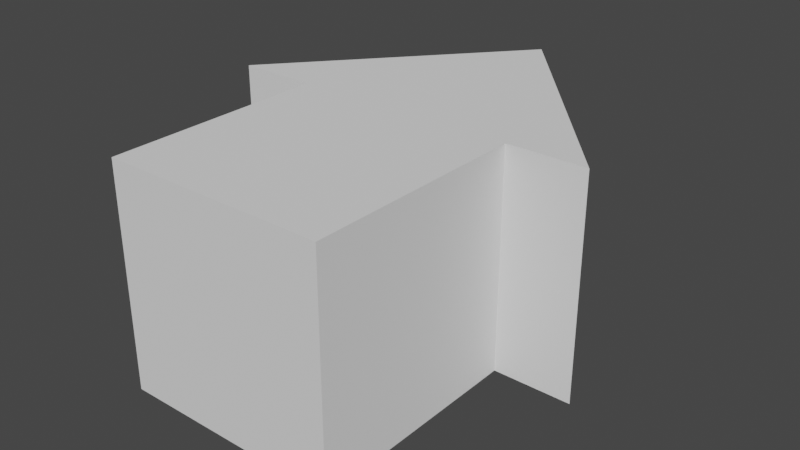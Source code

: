 # Source: 3DArrow.blend  (saved by Blender 2.80.75; exported with 4.5.12 LTS)
import bpy
from mathutils import Matrix  # noqa: F401  (used for matrix-valued properties, if any)

bpy.ops.wm.read_factory_settings(use_empty=True)
scene = bpy.context.scene
scene.name = 'Scene'

# ---- collections
col_collection = bpy.data.collections.new('Collection'); scene.collection.children.link(col_collection)

# ---- world
world_world = bpy.data.worlds.new('World'); scene.world = world_world
world_world.use_nodes = True; world_world.node_tree.nodes.clear()
_N = world_world.node_tree.nodes; _L = world_world.node_tree.links
n0 = _N.new('ShaderNodeOutputWorld'); n0.name = 'World Output'; n0.location = (300, 300)
n1 = _N.new('ShaderNodeBackground'); n1.name = 'Background'; n1.location = (10, 300)
n1.inputs[0].default_value = (0.05088, 0.05088, 0.05088, 1.0)
_L.new(n1.outputs[0], n0.inputs[0])
n0.is_active_output = True
world_world.color = (0.05088, 0.05088, 0.05088)
world_world.use_sun_shadow = False
world_world.sun_shadow_jitter_overblur = 0.0

# ---- meshes
me_cube = bpy.data.meshes.new('Cube')
me_cube.from_pydata([(-1.0, -2.0, -1.0), (-1.0, -2.0, 1.0), (-1.0, 0.0, -1.0), (-1.0, 0.0, 1.0), (1.0, -2.0, -1.0), (1.0, -2.0, 1.0), (1.0, 0.0, -1.0), (1.0, 0.0, 1.0)], [], [(0, 1, 3, 2), (2, 3, 7, 6), (6, 7, 5, 4), (4, 5, 1, 0), (2, 6, 4, 0), (7, 3, 1, 5)])
_uv = me_cube.uv_layers.new(name='UVMap')
_uv.uv.foreach_set('vector', [0.375, 0.0, 0.625, 0.0, 0.625, 0.25, 0.375, 0.25, 0.375, 0.25, 0.625, 0.25, 0.625, 0.5, 0.375, 0.5, 0.375, 0.5, 0.625, 0.5, 0.625, 0.75, 0.375, 0.75, 0.375, 0.75, 0.625, 0.75, 0.625, 1.0, 0.375, 1.0, 0.125, 0.5, 0.375, 0.5, 0.375, 0.75, 0.125, 0.75, 0.625, 0.5, 0.875, 0.5, 0.875, 0.75, 0.625, 0.75])
me_cube.use_remesh_preserve_volume = False
me_cube.use_remesh_preserve_attributes = False
me_cube.use_mirror_vertex_groups = False
me_cube.update()
me_cube_001 = bpy.data.meshes.new('Cube.001')
me_cube_001.from_pydata([(-1.712, 0.0, -1.0), (-1.712, 0.0, 1.0), (0.0, 2.0, -1.0), (0.0, 2.0, 1.0), (1.712, 0.0, -1.0), (1.712, 0.0, 1.0)], [], [(0, 1, 3, 2), (2, 3, 5, 4), (4, 5, 1, 0), (2, 4, 0), (3, 1, 5)])
_uv = me_cube_001.uv_layers.new(name='UVMap')
_uv.uv.foreach_set('vector', [0.375, 0.0, 0.625, 0.0, 0.625, 0.25, 0.375, 0.25, 0.375, 0.5, 0.625, 0.5, 0.625, 0.75, 0.375, 0.75, 0.375, 0.75, 0.625, 0.75, 0.625, 1.0, 0.375, 1.0, 0.375, 0.5, 0.375, 0.75, 0.125, 0.75, 0.875, 0.5, 0.875, 0.75, 0.625, 0.75])
me_cube_001.use_remesh_preserve_volume = False
me_cube_001.use_remesh_preserve_attributes = False
me_cube_001.use_mirror_vertex_groups = False
me_cube_001.update()

# ---- objects
ob_cube = bpy.data.objects.new('Cube', me_cube)
ob_cube_001 = bpy.data.objects.new('Cube.001', me_cube_001)

# ---- transforms, parenting, visibility, modifiers, constraints
ob_cube.location = (0.0, 0.0, 0.0)
ob_cube.lineart.crease_threshold = 0.0
ob_cube_001.location = (0.0, 0.0, 0.0)
ob_cube_001.lineart.crease_threshold = 0.0

# ---- collection membership
col_collection.objects.link(ob_cube)
col_collection.objects.link(ob_cube_001)

# ---- scene / render settings (as saved in the file)
scene.frame_start = 1; scene.frame_end = 250; scene.frame_set(1)
scene.render.engine = 'BLENDER_EEVEE_NEXT'
scene.cycles.use_denoising = False
scene.cycles.samples = 128
scene.cycles.sampling_pattern = 'TABULATED_SOBOL'
scene.cycles.use_adaptive_sampling = False
scene.cycles.use_light_tree = False
scene.view_settings.view_transform = 'Filmic'
bpy.context.view_layer.update()

# ---- added for rendering (the .blend has no active camera and no usable light): camera, sun
cam_auto = bpy.data.cameras.new('AutoCamera')
cam_auto.lens = 50.0
cam_auto.sensor_width = 36.0
cam_auto.clip_end = 1000.0
ob_auto_camera = bpy.data.objects.new('AutoCamera', cam_auto)
scene.collection.objects.link(ob_auto_camera)
ob_auto_camera.location = (5.21102, -6.25322, 4.16882)
ob_auto_camera.rotation_euler = (1.09748, -7.21219e-08, 0.694738)
scene.camera = ob_auto_camera
light_auto_sun = bpy.data.lights.new('AutoSun', 'SUN')
light_auto_sun.energy = 3.0
light_auto_sun.angle = 0.0523599
ob_auto_sun = bpy.data.objects.new('AutoSun', light_auto_sun)
scene.collection.objects.link(ob_auto_sun)
ob_auto_sun.rotation_euler = (0.872665, 0.174533, 0.523599)
bpy.context.view_layer.update()
